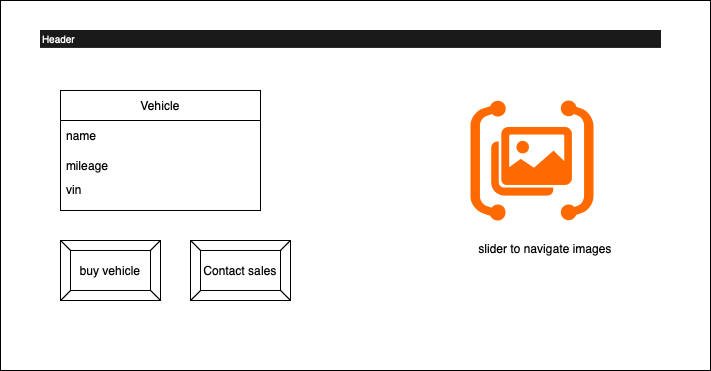

The diagram above was exported from draw.io. Its source (the exported page's mxGraphModel, read from the mxfile embedded in the PNG):
<mxGraphModel dx="954" dy="514" grid="1" gridSize="10" guides="1" tooltips="1" connect="1" arrows="1" fold="1" page="1" pageScale="1" pageWidth="850" pageHeight="1100" math="0" shadow="0">
  <root>
    <mxCell id="0" />
    <mxCell id="1" parent="0" />
    <mxCell id="C8DZxOO6f8Re1I1mR5g8-1" value="" style="rounded=0;whiteSpace=wrap;html=1;" vertex="1" parent="1">
      <mxGeometry x="90" y="90" width="710" height="370" as="geometry" />
    </mxCell>
    <mxCell id="C8DZxOO6f8Re1I1mR5g8-2" value="Header" style="whiteSpace=wrap;html=1;shadow=0;dashed=0;fontSize=10;align=left;fillColor=#1A1A1A;strokeColor=#1A1A1A;fontColor=#FFFFFF;" vertex="1" parent="1">
      <mxGeometry x="130" y="120" width="620" height="16.88" as="geometry" />
    </mxCell>
    <mxCell id="C8DZxOO6f8Re1I1mR5g8-3" value="" style="points=[];aspect=fixed;html=1;align=center;shadow=0;dashed=0;fillColor=#FF6A00;strokeColor=none;shape=mxgraph.alibaba_cloud.image_recognition;" vertex="1" parent="1">
      <mxGeometry x="560" y="190" width="123.02" height="120" as="geometry" />
    </mxCell>
    <mxCell id="C8DZxOO6f8Re1I1mR5g8-4" value="slider to navigate images&lt;div&gt;&lt;br&gt;&lt;/div&gt;" style="text;html=1;align=center;verticalAlign=middle;whiteSpace=wrap;rounded=0;" vertex="1" parent="1">
      <mxGeometry x="560" y="330" width="150" height="30" as="geometry" />
    </mxCell>
    <mxCell id="C8DZxOO6f8Re1I1mR5g8-5" value="Vehicle" style="swimlane;fontStyle=0;childLayout=stackLayout;horizontal=1;startSize=30;horizontalStack=0;resizeParent=1;resizeParentMax=0;resizeLast=0;collapsible=1;marginBottom=0;whiteSpace=wrap;html=1;" vertex="1" parent="1">
      <mxGeometry x="150" y="180" width="200" height="120" as="geometry" />
    </mxCell>
    <mxCell id="C8DZxOO6f8Re1I1mR5g8-6" value="name" style="text;strokeColor=none;fillColor=none;align=left;verticalAlign=middle;spacingLeft=4;spacingRight=4;overflow=hidden;points=[[0,0.5],[1,0.5]];portConstraint=eastwest;rotatable=0;whiteSpace=wrap;html=1;" vertex="1" parent="C8DZxOO6f8Re1I1mR5g8-5">
      <mxGeometry y="30" width="200" height="30" as="geometry" />
    </mxCell>
    <mxCell id="C8DZxOO6f8Re1I1mR5g8-7" value="mileage" style="text;strokeColor=none;fillColor=none;align=left;verticalAlign=middle;spacingLeft=4;spacingRight=4;overflow=hidden;points=[[0,0.5],[1,0.5]];portConstraint=eastwest;rotatable=0;whiteSpace=wrap;html=1;" vertex="1" parent="C8DZxOO6f8Re1I1mR5g8-5">
      <mxGeometry y="60" width="200" height="30" as="geometry" />
    </mxCell>
    <mxCell id="C8DZxOO6f8Re1I1mR5g8-8" value="vin&lt;div&gt;&lt;br&gt;&lt;/div&gt;" style="text;strokeColor=none;fillColor=none;align=left;verticalAlign=middle;spacingLeft=4;spacingRight=4;overflow=hidden;points=[[0,0.5],[1,0.5]];portConstraint=eastwest;rotatable=0;whiteSpace=wrap;html=1;" vertex="1" parent="C8DZxOO6f8Re1I1mR5g8-5">
      <mxGeometry y="90" width="200" height="30" as="geometry" />
    </mxCell>
    <mxCell id="C8DZxOO6f8Re1I1mR5g8-9" value="buy vehicle" style="labelPosition=center;verticalLabelPosition=middle;align=center;html=1;shape=mxgraph.basic.button;dx=10;whiteSpace=wrap;" vertex="1" parent="1">
      <mxGeometry x="150" y="330" width="100" height="60" as="geometry" />
    </mxCell>
    <mxCell id="C8DZxOO6f8Re1I1mR5g8-10" value="Contact sales" style="labelPosition=center;verticalLabelPosition=middle;align=center;html=1;shape=mxgraph.basic.button;dx=10;whiteSpace=wrap;" vertex="1" parent="1">
      <mxGeometry x="280" y="330" width="100" height="60" as="geometry" />
    </mxCell>
  </root>
</mxGraphModel>